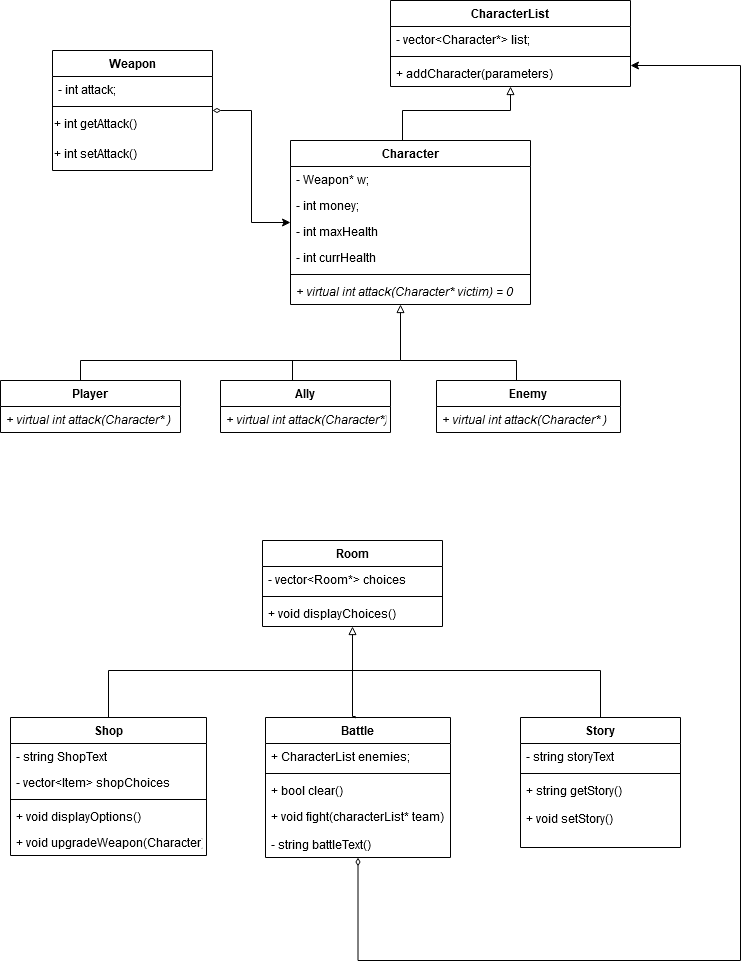

The diagram above was exported from draw.io. Its source (the exported page's mxGraphModel, read from the mxfile embedded in the PNG):
<mxGraphModel dx="1065" dy="1026" grid="1" gridSize="10" guides="1" tooltips="1" connect="1" arrows="1" fold="1" page="1" pageScale="1" pageWidth="827" pageHeight="1169" math="0" shadow="0">
  <root>
    <mxCell id="WIyWlLk6GJQsqaUBKTNV-0" />
    <mxCell id="WIyWlLk6GJQsqaUBKTNV-1" parent="WIyWlLk6GJQsqaUBKTNV-0" />
    <mxCell id="bt8vwR2wEKVlJaEnnOlm-57" style="edgeStyle=orthogonalEdgeStyle;rounded=0;orthogonalLoop=1;jettySize=auto;html=1;startArrow=none;startFill=0;endArrow=block;endFill=0;" edge="1" parent="WIyWlLk6GJQsqaUBKTNV-1" source="bt8vwR2wEKVlJaEnnOlm-0" target="bt8vwR2wEKVlJaEnnOlm-51">
      <mxGeometry relative="1" as="geometry">
        <Array as="points">
          <mxPoint x="462" y="170" />
          <mxPoint x="570" y="170" />
        </Array>
      </mxGeometry>
    </mxCell>
    <mxCell id="bt8vwR2wEKVlJaEnnOlm-0" value="Character" style="swimlane;fontStyle=1;align=center;verticalAlign=top;childLayout=stackLayout;horizontal=1;startSize=26;horizontalStack=0;resizeParent=1;resizeParentMax=0;resizeLast=0;collapsible=1;marginBottom=0;" vertex="1" parent="WIyWlLk6GJQsqaUBKTNV-1">
      <mxGeometry x="350" y="200" width="240" height="164" as="geometry" />
    </mxCell>
    <mxCell id="bt8vwR2wEKVlJaEnnOlm-1" value="- Weapon* w;" style="text;strokeColor=none;fillColor=none;align=left;verticalAlign=top;spacingLeft=4;spacingRight=4;overflow=hidden;rotatable=0;points=[[0,0.5],[1,0.5]];portConstraint=eastwest;" vertex="1" parent="bt8vwR2wEKVlJaEnnOlm-0">
      <mxGeometry y="26" width="240" height="26" as="geometry" />
    </mxCell>
    <mxCell id="bt8vwR2wEKVlJaEnnOlm-63" value="- int money;" style="text;strokeColor=none;fillColor=none;align=left;verticalAlign=top;spacingLeft=4;spacingRight=4;overflow=hidden;rotatable=0;points=[[0,0.5],[1,0.5]];portConstraint=eastwest;" vertex="1" parent="bt8vwR2wEKVlJaEnnOlm-0">
      <mxGeometry y="52" width="240" height="26" as="geometry" />
    </mxCell>
    <mxCell id="bt8vwR2wEKVlJaEnnOlm-78" value="- int maxHealth" style="text;strokeColor=none;fillColor=none;align=left;verticalAlign=top;spacingLeft=4;spacingRight=4;overflow=hidden;rotatable=0;points=[[0,0.5],[1,0.5]];portConstraint=eastwest;" vertex="1" parent="bt8vwR2wEKVlJaEnnOlm-0">
      <mxGeometry y="78" width="240" height="26" as="geometry" />
    </mxCell>
    <mxCell id="bt8vwR2wEKVlJaEnnOlm-79" value="- int currHealth" style="text;strokeColor=none;fillColor=none;align=left;verticalAlign=top;spacingLeft=4;spacingRight=4;overflow=hidden;rotatable=0;points=[[0,0.5],[1,0.5]];portConstraint=eastwest;" vertex="1" parent="bt8vwR2wEKVlJaEnnOlm-0">
      <mxGeometry y="104" width="240" height="26" as="geometry" />
    </mxCell>
    <mxCell id="bt8vwR2wEKVlJaEnnOlm-2" value="" style="line;strokeWidth=1;fillColor=none;align=left;verticalAlign=middle;spacingTop=-1;spacingLeft=3;spacingRight=3;rotatable=0;labelPosition=right;points=[];portConstraint=eastwest;" vertex="1" parent="bt8vwR2wEKVlJaEnnOlm-0">
      <mxGeometry y="130" width="240" height="8" as="geometry" />
    </mxCell>
    <mxCell id="bt8vwR2wEKVlJaEnnOlm-3" value="+ virtual int attack(Character* victim) = 0" style="text;strokeColor=none;fillColor=none;align=left;verticalAlign=top;spacingLeft=4;spacingRight=4;overflow=hidden;rotatable=0;points=[[0,0.5],[1,0.5]];portConstraint=eastwest;fontStyle=2" vertex="1" parent="bt8vwR2wEKVlJaEnnOlm-0">
      <mxGeometry y="138" width="240" height="26" as="geometry" />
    </mxCell>
    <mxCell id="bt8vwR2wEKVlJaEnnOlm-40" style="edgeStyle=orthogonalEdgeStyle;rounded=0;orthogonalLoop=1;jettySize=auto;html=1;endArrow=classic;endFill=1;startArrow=diamondThin;startFill=0;entryX=1;entryY=0.5;entryDx=0;entryDy=0;" edge="1" parent="WIyWlLk6GJQsqaUBKTNV-1" source="bt8vwR2wEKVlJaEnnOlm-29">
      <mxGeometry relative="1" as="geometry">
        <mxPoint x="689.9999999999998" y="124.99999999999977" as="targetPoint" />
        <Array as="points">
          <mxPoint x="418" y="1020" />
          <mxPoint x="800" y="1020" />
          <mxPoint x="800" y="125" />
        </Array>
      </mxGeometry>
    </mxCell>
    <mxCell id="bt8vwR2wEKVlJaEnnOlm-4" value="Room" style="swimlane;fontStyle=1;align=center;verticalAlign=top;childLayout=stackLayout;horizontal=1;startSize=26;horizontalStack=0;resizeParent=1;resizeParentMax=0;resizeLast=0;collapsible=1;marginBottom=0;" vertex="1" parent="WIyWlLk6GJQsqaUBKTNV-1">
      <mxGeometry x="322" y="600" width="180" height="86" as="geometry" />
    </mxCell>
    <mxCell id="bt8vwR2wEKVlJaEnnOlm-28" value="- vector&lt;Room*&gt; choices" style="text;strokeColor=none;fillColor=none;align=left;verticalAlign=top;spacingLeft=4;spacingRight=4;overflow=hidden;rotatable=0;points=[[0,0.5],[1,0.5]];portConstraint=eastwest;" vertex="1" parent="bt8vwR2wEKVlJaEnnOlm-4">
      <mxGeometry y="26" width="180" height="26" as="geometry" />
    </mxCell>
    <mxCell id="bt8vwR2wEKVlJaEnnOlm-6" value="" style="line;strokeWidth=1;fillColor=none;align=left;verticalAlign=middle;spacingTop=-1;spacingLeft=3;spacingRight=3;rotatable=0;labelPosition=right;points=[];portConstraint=eastwest;" vertex="1" parent="bt8vwR2wEKVlJaEnnOlm-4">
      <mxGeometry y="52" width="180" height="8" as="geometry" />
    </mxCell>
    <mxCell id="bt8vwR2wEKVlJaEnnOlm-66" value="+ void displayChoices()" style="text;strokeColor=none;fillColor=none;align=left;verticalAlign=top;spacingLeft=4;spacingRight=4;overflow=hidden;rotatable=0;points=[[0,0.5],[1,0.5]];portConstraint=eastwest;" vertex="1" parent="bt8vwR2wEKVlJaEnnOlm-4">
      <mxGeometry y="60" width="180" height="26" as="geometry" />
    </mxCell>
    <mxCell id="bt8vwR2wEKVlJaEnnOlm-58" style="edgeStyle=orthogonalEdgeStyle;rounded=0;orthogonalLoop=1;jettySize=auto;html=1;startArrow=diamondThin;startFill=0;endArrow=classic;endFill=1;" edge="1" parent="WIyWlLk6GJQsqaUBKTNV-1" source="bt8vwR2wEKVlJaEnnOlm-8" target="bt8vwR2wEKVlJaEnnOlm-0">
      <mxGeometry relative="1" as="geometry" />
    </mxCell>
    <mxCell id="bt8vwR2wEKVlJaEnnOlm-8" value="Weapon" style="swimlane;fontStyle=1;align=center;verticalAlign=top;childLayout=stackLayout;horizontal=1;startSize=26;horizontalStack=0;resizeParent=1;resizeParentMax=0;resizeLast=0;collapsible=1;marginBottom=0;" vertex="1" parent="WIyWlLk6GJQsqaUBKTNV-1">
      <mxGeometry x="112" y="110" width="160" height="120" as="geometry" />
    </mxCell>
    <mxCell id="bt8vwR2wEKVlJaEnnOlm-9" value="- int attack;" style="text;strokeColor=none;fillColor=none;align=left;verticalAlign=top;spacingLeft=4;spacingRight=4;overflow=hidden;rotatable=0;points=[[0,0.5],[1,0.5]];portConstraint=eastwest;" vertex="1" parent="bt8vwR2wEKVlJaEnnOlm-8">
      <mxGeometry y="26" width="160" height="26" as="geometry" />
    </mxCell>
    <mxCell id="bt8vwR2wEKVlJaEnnOlm-10" value="" style="line;strokeWidth=1;fillColor=none;align=left;verticalAlign=middle;spacingTop=-1;spacingLeft=3;spacingRight=3;rotatable=0;labelPosition=right;points=[];portConstraint=eastwest;" vertex="1" parent="bt8vwR2wEKVlJaEnnOlm-8">
      <mxGeometry y="52" width="160" height="8" as="geometry" />
    </mxCell>
    <mxCell id="bt8vwR2wEKVlJaEnnOlm-80" value="+ int getAttack()" style="text;whiteSpace=wrap;html=1;" vertex="1" parent="bt8vwR2wEKVlJaEnnOlm-8">
      <mxGeometry y="60" width="160" height="30" as="geometry" />
    </mxCell>
    <mxCell id="bt8vwR2wEKVlJaEnnOlm-81" value="+ int setAttack()" style="text;whiteSpace=wrap;html=1;" vertex="1" parent="bt8vwR2wEKVlJaEnnOlm-8">
      <mxGeometry y="90" width="160" height="30" as="geometry" />
    </mxCell>
    <mxCell id="bt8vwR2wEKVlJaEnnOlm-65" style="edgeStyle=orthogonalEdgeStyle;rounded=0;orthogonalLoop=1;jettySize=auto;html=1;startArrow=none;startFill=0;endArrow=none;endFill=0;" edge="1" parent="WIyWlLk6GJQsqaUBKTNV-1" source="bt8vwR2wEKVlJaEnnOlm-12">
      <mxGeometry relative="1" as="geometry">
        <mxPoint x="380" y="730" as="targetPoint" />
        <Array as="points">
          <mxPoint x="660" y="730" />
          <mxPoint x="410" y="730" />
        </Array>
      </mxGeometry>
    </mxCell>
    <mxCell id="bt8vwR2wEKVlJaEnnOlm-12" value="Story" style="swimlane;fontStyle=1;align=center;verticalAlign=top;childLayout=stackLayout;horizontal=1;startSize=26;horizontalStack=0;resizeParent=1;resizeParentMax=0;resizeLast=0;collapsible=1;marginBottom=0;" vertex="1" parent="WIyWlLk6GJQsqaUBKTNV-1">
      <mxGeometry x="580" y="777" width="160" height="130" as="geometry" />
    </mxCell>
    <mxCell id="bt8vwR2wEKVlJaEnnOlm-13" value="- string storyText" style="text;strokeColor=none;fillColor=none;align=left;verticalAlign=top;spacingLeft=4;spacingRight=4;overflow=hidden;rotatable=0;points=[[0,0.5],[1,0.5]];portConstraint=eastwest;" vertex="1" parent="bt8vwR2wEKVlJaEnnOlm-12">
      <mxGeometry y="26" width="160" height="26" as="geometry" />
    </mxCell>
    <mxCell id="bt8vwR2wEKVlJaEnnOlm-14" value="" style="line;strokeWidth=1;fillColor=none;align=left;verticalAlign=middle;spacingTop=-1;spacingLeft=3;spacingRight=3;rotatable=0;labelPosition=right;points=[];portConstraint=eastwest;" vertex="1" parent="bt8vwR2wEKVlJaEnnOlm-12">
      <mxGeometry y="52" width="160" height="8" as="geometry" />
    </mxCell>
    <mxCell id="bt8vwR2wEKVlJaEnnOlm-15" value="+ string getStory()&#10;&#10;+ void setStory()" style="text;strokeColor=none;fillColor=none;align=left;verticalAlign=top;spacingLeft=4;spacingRight=4;overflow=hidden;rotatable=0;points=[[0,0.5],[1,0.5]];portConstraint=eastwest;" vertex="1" parent="bt8vwR2wEKVlJaEnnOlm-12">
      <mxGeometry y="60" width="160" height="70" as="geometry" />
    </mxCell>
    <mxCell id="bt8vwR2wEKVlJaEnnOlm-37" style="edgeStyle=orthogonalEdgeStyle;rounded=0;orthogonalLoop=1;jettySize=auto;html=1;endArrow=block;endFill=0;" edge="1" parent="WIyWlLk6GJQsqaUBKTNV-1" source="bt8vwR2wEKVlJaEnnOlm-16" target="bt8vwR2wEKVlJaEnnOlm-0">
      <mxGeometry relative="1" as="geometry">
        <Array as="points">
          <mxPoint x="576" y="420" />
          <mxPoint x="460" y="420" />
        </Array>
      </mxGeometry>
    </mxCell>
    <mxCell id="bt8vwR2wEKVlJaEnnOlm-16" value="Enemy" style="swimlane;fontStyle=1;align=center;verticalAlign=top;childLayout=stackLayout;horizontal=1;startSize=26;horizontalStack=0;resizeParent=1;resizeParentMax=0;resizeLast=0;collapsible=1;marginBottom=0;" vertex="1" parent="WIyWlLk6GJQsqaUBKTNV-1">
      <mxGeometry x="496" y="440" width="184" height="52" as="geometry" />
    </mxCell>
    <mxCell id="bt8vwR2wEKVlJaEnnOlm-19" value="+ virtual int attack(Character* )" style="text;strokeColor=none;fillColor=none;align=left;verticalAlign=top;spacingLeft=4;spacingRight=4;overflow=hidden;rotatable=0;points=[[0,0.5],[1,0.5]];portConstraint=eastwest;fontStyle=2" vertex="1" parent="bt8vwR2wEKVlJaEnnOlm-16">
      <mxGeometry y="26" width="184" height="26" as="geometry" />
    </mxCell>
    <mxCell id="bt8vwR2wEKVlJaEnnOlm-39" style="edgeStyle=orthogonalEdgeStyle;rounded=0;orthogonalLoop=1;jettySize=auto;html=1;endArrow=none;endFill=0;" edge="1" parent="WIyWlLk6GJQsqaUBKTNV-1" source="bt8vwR2wEKVlJaEnnOlm-20">
      <mxGeometry relative="1" as="geometry">
        <mxPoint x="460" y="400" as="targetPoint" />
        <Array as="points">
          <mxPoint x="352" y="420" />
          <mxPoint x="460" y="420" />
        </Array>
      </mxGeometry>
    </mxCell>
    <mxCell id="bt8vwR2wEKVlJaEnnOlm-20" value="Ally" style="swimlane;fontStyle=1;align=center;verticalAlign=top;childLayout=stackLayout;horizontal=1;startSize=26;horizontalStack=0;resizeParent=1;resizeParentMax=0;resizeLast=0;collapsible=1;marginBottom=0;" vertex="1" parent="WIyWlLk6GJQsqaUBKTNV-1">
      <mxGeometry x="280" y="440" width="170" height="52" as="geometry" />
    </mxCell>
    <mxCell id="bt8vwR2wEKVlJaEnnOlm-23" value="+ virtual int attack(Character*)" style="text;strokeColor=none;fillColor=none;align=left;verticalAlign=top;spacingLeft=4;spacingRight=4;overflow=hidden;rotatable=0;points=[[0,0.5],[1,0.5]];portConstraint=eastwest;fontStyle=2" vertex="1" parent="bt8vwR2wEKVlJaEnnOlm-20">
      <mxGeometry y="26" width="170" height="26" as="geometry" />
    </mxCell>
    <mxCell id="bt8vwR2wEKVlJaEnnOlm-29" value="Battle" style="swimlane;fontStyle=1;align=center;verticalAlign=top;childLayout=stackLayout;horizontal=1;startSize=26;horizontalStack=0;resizeParent=1;resizeParentMax=0;resizeLast=0;collapsible=1;marginBottom=0;" vertex="1" parent="WIyWlLk6GJQsqaUBKTNV-1">
      <mxGeometry x="325" y="777" width="185" height="140" as="geometry" />
    </mxCell>
    <mxCell id="bt8vwR2wEKVlJaEnnOlm-59" value="+ CharacterList enemies;" style="text;strokeColor=none;fillColor=none;align=left;verticalAlign=top;spacingLeft=4;spacingRight=4;overflow=hidden;rotatable=0;points=[[0,0.5],[1,0.5]];portConstraint=eastwest;" vertex="1" parent="bt8vwR2wEKVlJaEnnOlm-29">
      <mxGeometry y="26" width="185" height="26" as="geometry" />
    </mxCell>
    <mxCell id="bt8vwR2wEKVlJaEnnOlm-31" value="" style="line;strokeWidth=1;fillColor=none;align=left;verticalAlign=middle;spacingTop=-1;spacingLeft=3;spacingRight=3;rotatable=0;labelPosition=right;points=[];portConstraint=eastwest;" vertex="1" parent="bt8vwR2wEKVlJaEnnOlm-29">
      <mxGeometry y="52" width="185" height="8" as="geometry" />
    </mxCell>
    <mxCell id="bt8vwR2wEKVlJaEnnOlm-60" value="+ bool clear()" style="text;strokeColor=none;fillColor=none;align=left;verticalAlign=top;spacingLeft=4;spacingRight=4;overflow=hidden;rotatable=0;points=[[0,0.5],[1,0.5]];portConstraint=eastwest;" vertex="1" parent="bt8vwR2wEKVlJaEnnOlm-29">
      <mxGeometry y="60" width="185" height="26" as="geometry" />
    </mxCell>
    <mxCell id="bt8vwR2wEKVlJaEnnOlm-32" value="+ void fight(characterList* team)" style="text;strokeColor=none;fillColor=none;align=left;verticalAlign=top;spacingLeft=4;spacingRight=4;overflow=hidden;rotatable=0;points=[[0,0.5],[1,0.5]];portConstraint=eastwest;" vertex="1" parent="bt8vwR2wEKVlJaEnnOlm-29">
      <mxGeometry y="86" width="185" height="28" as="geometry" />
    </mxCell>
    <mxCell id="B81OAaSNwndgmZpgmuNI-1" value="- string battleText()" style="text;strokeColor=none;fillColor=none;align=left;verticalAlign=top;spacingLeft=4;spacingRight=4;overflow=hidden;rotatable=0;points=[[0,0.5],[1,0.5]];portConstraint=eastwest;" vertex="1" parent="bt8vwR2wEKVlJaEnnOlm-29">
      <mxGeometry y="114" width="185" height="26" as="geometry" />
    </mxCell>
    <mxCell id="bt8vwR2wEKVlJaEnnOlm-45" style="edgeStyle=orthogonalEdgeStyle;rounded=0;orthogonalLoop=1;jettySize=auto;html=1;startArrow=none;startFill=0;endArrow=none;endFill=0;" edge="1" parent="WIyWlLk6GJQsqaUBKTNV-1" source="bt8vwR2wEKVlJaEnnOlm-41">
      <mxGeometry relative="1" as="geometry">
        <mxPoint x="360" y="420" as="targetPoint" />
        <Array as="points">
          <mxPoint x="140" y="420" />
        </Array>
      </mxGeometry>
    </mxCell>
    <mxCell id="bt8vwR2wEKVlJaEnnOlm-41" value="Player" style="swimlane;fontStyle=1;align=center;verticalAlign=top;childLayout=stackLayout;horizontal=1;startSize=26;horizontalStack=0;resizeParent=1;resizeParentMax=0;resizeLast=0;collapsible=1;marginBottom=0;" vertex="1" parent="WIyWlLk6GJQsqaUBKTNV-1">
      <mxGeometry x="60" y="440" width="180" height="52" as="geometry" />
    </mxCell>
    <mxCell id="bt8vwR2wEKVlJaEnnOlm-44" value="+ virtual int attack(Character* )" style="text;strokeColor=none;fillColor=none;align=left;verticalAlign=top;spacingLeft=4;spacingRight=4;overflow=hidden;rotatable=0;points=[[0,0.5],[1,0.5]];portConstraint=eastwest;fontStyle=2" vertex="1" parent="bt8vwR2wEKVlJaEnnOlm-41">
      <mxGeometry y="26" width="180" height="26" as="geometry" />
    </mxCell>
    <mxCell id="bt8vwR2wEKVlJaEnnOlm-64" style="edgeStyle=orthogonalEdgeStyle;rounded=0;orthogonalLoop=1;jettySize=auto;html=1;startArrow=none;startFill=0;endArrow=none;endFill=0;" edge="1" parent="WIyWlLk6GJQsqaUBKTNV-1" source="bt8vwR2wEKVlJaEnnOlm-46">
      <mxGeometry relative="1" as="geometry">
        <mxPoint x="430" y="730" as="targetPoint" />
        <Array as="points">
          <mxPoint x="168" y="730" />
        </Array>
      </mxGeometry>
    </mxCell>
    <mxCell id="bt8vwR2wEKVlJaEnnOlm-46" value="Shop" style="swimlane;fontStyle=1;align=center;verticalAlign=top;childLayout=stackLayout;horizontal=1;startSize=26;horizontalStack=0;resizeParent=1;resizeParentMax=0;resizeLast=0;collapsible=1;marginBottom=0;" vertex="1" parent="WIyWlLk6GJQsqaUBKTNV-1">
      <mxGeometry x="70" y="777" width="196" height="138" as="geometry" />
    </mxCell>
    <mxCell id="bt8vwR2wEKVlJaEnnOlm-47" value="- string ShopText&#10;" style="text;strokeColor=none;fillColor=none;align=left;verticalAlign=top;spacingLeft=4;spacingRight=4;overflow=hidden;rotatable=0;points=[[0,0.5],[1,0.5]];portConstraint=eastwest;" vertex="1" parent="bt8vwR2wEKVlJaEnnOlm-46">
      <mxGeometry y="26" width="196" height="26" as="geometry" />
    </mxCell>
    <mxCell id="bt8vwR2wEKVlJaEnnOlm-62" value="- vector&lt;Item&gt; shopChoices" style="text;strokeColor=none;fillColor=none;align=left;verticalAlign=top;spacingLeft=4;spacingRight=4;overflow=hidden;rotatable=0;points=[[0,0.5],[1,0.5]];portConstraint=eastwest;" vertex="1" parent="bt8vwR2wEKVlJaEnnOlm-46">
      <mxGeometry y="52" width="196" height="26" as="geometry" />
    </mxCell>
    <mxCell id="bt8vwR2wEKVlJaEnnOlm-48" value="" style="line;strokeWidth=1;fillColor=none;align=left;verticalAlign=middle;spacingTop=-1;spacingLeft=3;spacingRight=3;rotatable=0;labelPosition=right;points=[];portConstraint=eastwest;" vertex="1" parent="bt8vwR2wEKVlJaEnnOlm-46">
      <mxGeometry y="78" width="196" height="8" as="geometry" />
    </mxCell>
    <mxCell id="bt8vwR2wEKVlJaEnnOlm-61" value="+ void displayOptions()" style="text;strokeColor=none;fillColor=none;align=left;verticalAlign=top;spacingLeft=4;spacingRight=4;overflow=hidden;rotatable=0;points=[[0,0.5],[1,0.5]];portConstraint=eastwest;" vertex="1" parent="bt8vwR2wEKVlJaEnnOlm-46">
      <mxGeometry y="86" width="196" height="26" as="geometry" />
    </mxCell>
    <mxCell id="bt8vwR2wEKVlJaEnnOlm-49" value="+ void upgradeWeapon(Character)" style="text;strokeColor=none;fillColor=none;align=left;verticalAlign=top;spacingLeft=4;spacingRight=4;overflow=hidden;rotatable=0;points=[[0,0.5],[1,0.5]];portConstraint=eastwest;" vertex="1" parent="bt8vwR2wEKVlJaEnnOlm-46">
      <mxGeometry y="112" width="196" height="26" as="geometry" />
    </mxCell>
    <mxCell id="bt8vwR2wEKVlJaEnnOlm-51" value="CharacterList" style="swimlane;fontStyle=1;align=center;verticalAlign=top;childLayout=stackLayout;horizontal=1;startSize=26;horizontalStack=0;resizeParent=1;resizeParentMax=0;resizeLast=0;collapsible=1;marginBottom=0;" vertex="1" parent="WIyWlLk6GJQsqaUBKTNV-1">
      <mxGeometry x="450" y="60" width="240" height="86" as="geometry" />
    </mxCell>
    <mxCell id="bt8vwR2wEKVlJaEnnOlm-52" value="- vector&lt;Character*&gt; list;" style="text;strokeColor=none;fillColor=none;align=left;verticalAlign=top;spacingLeft=4;spacingRight=4;overflow=hidden;rotatable=0;points=[[0,0.5],[1,0.5]];portConstraint=eastwest;" vertex="1" parent="bt8vwR2wEKVlJaEnnOlm-51">
      <mxGeometry y="26" width="240" height="26" as="geometry" />
    </mxCell>
    <mxCell id="bt8vwR2wEKVlJaEnnOlm-55" value="" style="line;strokeWidth=1;fillColor=none;align=left;verticalAlign=middle;spacingTop=-1;spacingLeft=3;spacingRight=3;rotatable=0;labelPosition=right;points=[];portConstraint=eastwest;" vertex="1" parent="bt8vwR2wEKVlJaEnnOlm-51">
      <mxGeometry y="52" width="240" height="8" as="geometry" />
    </mxCell>
    <mxCell id="bt8vwR2wEKVlJaEnnOlm-56" value="+ addCharacter(parameters)" style="text;strokeColor=none;fillColor=none;align=left;verticalAlign=top;spacingLeft=4;spacingRight=4;overflow=hidden;rotatable=0;points=[[0,0.5],[1,0.5]];portConstraint=eastwest;" vertex="1" parent="bt8vwR2wEKVlJaEnnOlm-51">
      <mxGeometry y="60" width="240" height="26" as="geometry" />
    </mxCell>
    <mxCell id="B81OAaSNwndgmZpgmuNI-4" style="edgeStyle=orthogonalEdgeStyle;rounded=0;orthogonalLoop=1;jettySize=auto;html=1;startArrow=none;startFill=0;endArrow=block;endFill=0;exitX=0.486;exitY=0.005;exitDx=0;exitDy=0;exitPerimeter=0;entryX=0.5;entryY=1;entryDx=0;entryDy=0;" edge="1" parent="WIyWlLk6GJQsqaUBKTNV-1" source="bt8vwR2wEKVlJaEnnOlm-29" target="bt8vwR2wEKVlJaEnnOlm-4">
      <mxGeometry relative="1" as="geometry">
        <Array as="points">
          <mxPoint x="415" y="776" />
          <mxPoint x="412" y="776" />
        </Array>
        <mxPoint x="411" y="764" as="sourcePoint" />
        <mxPoint x="651" y="660" as="targetPoint" />
      </mxGeometry>
    </mxCell>
  </root>
</mxGraphModel>